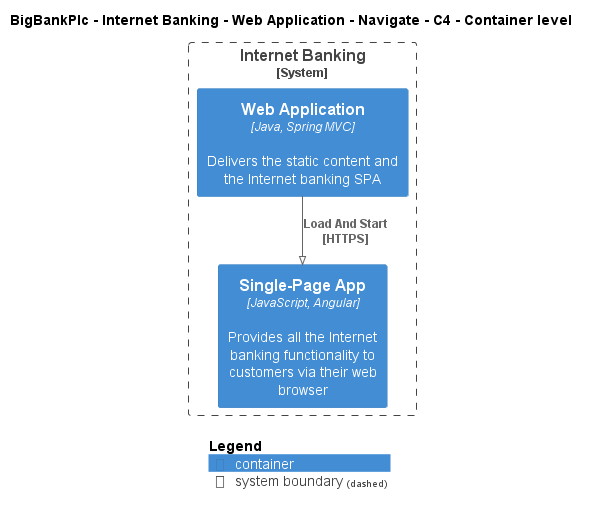

The diagram above was rendered by PlantUML. Its source (embedded in the PNG):
@startuml
!pragma layout smetana
!include ..\..\..\..\..\..\..\.c4s\C4_Container.puml

AddElementTag("c4interflow:lifecycle:new", $bgColor=green, $fontColor=#ffffff, $borderColor=green, $shadowing="False")
AddElementTag("c4interflow:lifecycle:changed", $bgColor=orange, $fontColor=#ffffff, $borderColor=orange, $shadowing="False")
AddElementTag("c4interflow:lifecycle:removed", $bgColor=red, $fontColor=#ffffff, $borderColor=red, $shadowing="False")

AddRelTag("c4interflow:lifecycle:new", $textColor=green, $lineColor=green)
AddRelTag("c4interflow:lifecycle:changed", $textColor=orange, $lineColor=orange)
AddRelTag("c4interflow:lifecycle:removed", $textColor=red, $lineColor=red)

SHOW_PERSON_PORTRAIT()
LAYOUT_TOP_DOWN()

skinparam linetype polyline

title BigBankPlc - Internet Banking - Web Application - Navigate - C4 - Container level


System_Boundary(BigBankPlc.SoftwareSystems.InternetBanking, "Internet Banking") {
    Container(BigBankPlc.SoftwareSystems.InternetBanking.Containers.WebApplication, "Web Application", "Java, Spring MVC", "Delivers the static content and the Internet banking SPA")
    Container(BigBankPlc.SoftwareSystems.InternetBanking.Containers.SinglePageApp, "Single-Page App", "JavaScript, Angular", "Provides all the Internet banking functionality to customers via their web browser")
}

Rel(BigBankPlc.SoftwareSystems.InternetBanking.Containers.WebApplication, BigBankPlc.SoftwareSystems.InternetBanking.Containers.SinglePageApp, "Load And Start\n[HTTPS]", $tags='protocol:https')


SHOW_LEGEND()
@enduml